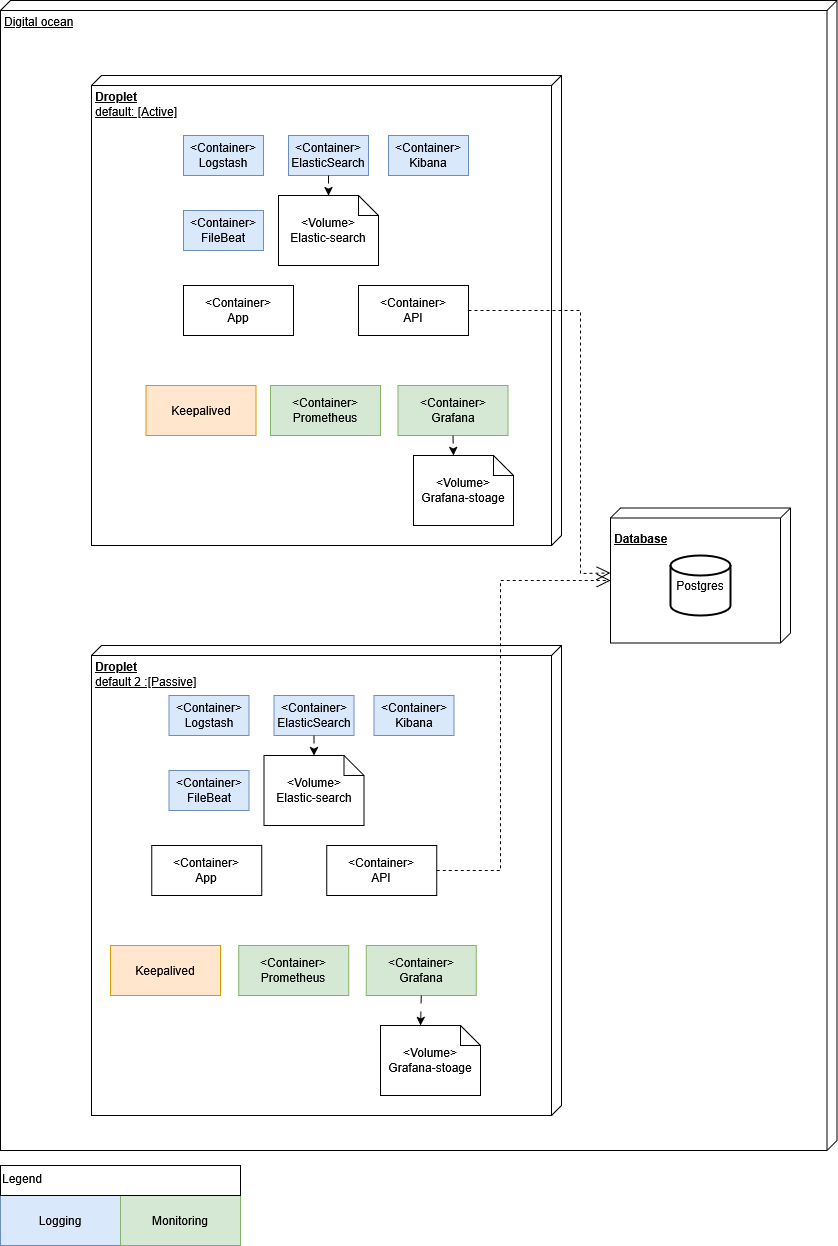

The diagram above was exported from draw.io. Its source (the exported page's mxGraphModel, read from the mxfile embedded in the PNG):
<mxGraphModel dx="2275" dy="1866" grid="1" gridSize="10" guides="1" tooltips="1" connect="1" arrows="1" fold="1" page="1" pageScale="1" pageWidth="850" pageHeight="1100" math="0" shadow="0">
  <root>
    <mxCell id="0" />
    <mxCell id="1" parent="0" />
    <mxCell id="3N1H2vA2PL3j4kCkTWMz-27" value="Digital ocean" style="verticalAlign=top;align=left;spacingTop=8;spacingLeft=2;spacingRight=12;shape=cube;size=10;direction=south;fontStyle=4;html=1;whiteSpace=wrap;" parent="1" vertex="1">
      <mxGeometry x="-550" y="-105" width="836.5" height="1150" as="geometry" />
    </mxCell>
    <mxCell id="3N1H2vA2PL3j4kCkTWMz-28" value="&lt;div style=&quot;line-height: 0%;&quot;&gt;&lt;div&gt;&lt;h4&gt;Database&lt;/h4&gt;&lt;/div&gt;&lt;/div&gt;" style="verticalAlign=top;align=left;spacingTop=8;spacingLeft=2;spacingRight=12;shape=cube;size=10;direction=south;fontStyle=4;html=1;whiteSpace=wrap;" parent="1" vertex="1">
      <mxGeometry x="60" y="402.5" width="180" height="135" as="geometry" />
    </mxCell>
    <mxCell id="3N1H2vA2PL3j4kCkTWMz-35" value="&lt;div&gt;&lt;b&gt;Droplet&lt;/b&gt;&lt;/div&gt;&lt;div&gt;default 2 :[Passive]&lt;/div&gt;" style="verticalAlign=top;align=left;spacingTop=8;spacingLeft=2;spacingRight=12;shape=cube;size=10;direction=south;fontStyle=4;html=1;whiteSpace=wrap;" parent="1" vertex="1">
      <mxGeometry x="-459" y="540" width="470" height="470" as="geometry" />
    </mxCell>
    <mxCell id="3N1H2vA2PL3j4kCkTWMz-57" value="" style="endArrow=open;endSize=12;dashed=1;html=1;rounded=0;exitX=1;exitY=0.5;exitDx=0;exitDy=0;entryX=0;entryY=0;entryDx=72.5;entryDy=180;entryPerimeter=0;" parent="1" source="PX0-VkEVBKtShRdkqzuZ-18" target="3N1H2vA2PL3j4kCkTWMz-28" edge="1">
      <mxGeometry width="160" relative="1" as="geometry">
        <mxPoint x="-90" y="755" as="sourcePoint" />
        <mxPoint x="30" y="540" as="targetPoint" />
        <Array as="points">
          <mxPoint x="-50" y="765" />
          <mxPoint x="-50" y="620" />
          <mxPoint x="-50" y="475" />
        </Array>
      </mxGeometry>
    </mxCell>
    <mxCell id="3N1H2vA2PL3j4kCkTWMz-68" value="&lt;div&gt;&lt;b&gt;Droplet&lt;/b&gt;&lt;/div&gt;&lt;div&gt;default: [Active]&lt;/div&gt;" style="verticalAlign=top;align=left;spacingTop=8;spacingLeft=2;spacingRight=12;shape=cube;size=10;direction=south;fontStyle=4;html=1;whiteSpace=wrap;" parent="1" vertex="1">
      <mxGeometry x="-459" y="-30" width="470" height="470" as="geometry" />
    </mxCell>
    <mxCell id="3N1H2vA2PL3j4kCkTWMz-69" value="&lt;div&gt;&amp;lt;Container&amp;gt;&lt;/div&gt;&lt;div&gt;App&lt;/div&gt;" style="html=1;whiteSpace=wrap;" parent="1" vertex="1">
      <mxGeometry x="-367" y="180" width="110" height="50" as="geometry" />
    </mxCell>
    <mxCell id="3N1H2vA2PL3j4kCkTWMz-70" value="&lt;div&gt;&amp;lt;Container&amp;gt;&lt;/div&gt;&lt;div&gt;API&lt;/div&gt;" style="html=1;whiteSpace=wrap;" parent="1" vertex="1">
      <mxGeometry x="-192" y="180" width="110" height="50" as="geometry" />
    </mxCell>
    <mxCell id="3N1H2vA2PL3j4kCkTWMz-75" value="&amp;lt;Container&amp;gt;&lt;div&gt;Logstash&lt;/div&gt;" style="html=1;whiteSpace=wrap;fillColor=#dae8fc;strokeColor=#6c8ebf;" parent="1" vertex="1">
      <mxGeometry x="-367" y="30" width="80" height="40" as="geometry" />
    </mxCell>
    <mxCell id="3N1H2vA2PL3j4kCkTWMz-76" value="&lt;div&gt;&amp;lt;Container&amp;gt;&lt;/div&gt;&lt;div&gt;ElasticSearch&lt;/div&gt;" style="html=1;whiteSpace=wrap;fillColor=#dae8fc;strokeColor=#6c8ebf;" parent="1" vertex="1">
      <mxGeometry x="-262" y="30" width="80" height="40" as="geometry" />
    </mxCell>
    <mxCell id="3N1H2vA2PL3j4kCkTWMz-77" value="&lt;div&gt;&amp;lt;Container&amp;gt;&lt;/div&gt;&lt;div&gt;Kibana&lt;/div&gt;" style="html=1;whiteSpace=wrap;fillColor=#dae8fc;strokeColor=#6c8ebf;align=center;verticalAlign=middle;fontFamily=Helvetica;fontSize=12;fontColor=default;" parent="1" vertex="1">
      <mxGeometry x="-162" y="30" width="80" height="40" as="geometry" />
    </mxCell>
    <mxCell id="3N1H2vA2PL3j4kCkTWMz-56" value="" style="endArrow=open;endSize=12;dashed=1;html=1;rounded=0;exitX=1;exitY=0.5;exitDx=0;exitDy=0;entryX=0;entryY=0;entryDx=65;entryDy=180;entryPerimeter=0;" parent="1" source="3N1H2vA2PL3j4kCkTWMz-70" target="3N1H2vA2PL3j4kCkTWMz-28" edge="1">
      <mxGeometry width="160" relative="1" as="geometry">
        <mxPoint x="-130" y="155" as="sourcePoint" />
        <mxPoint x="-450" y="188" as="targetPoint" />
        <Array as="points">
          <mxPoint x="30" y="205" />
          <mxPoint x="30" y="468" />
        </Array>
      </mxGeometry>
    </mxCell>
    <mxCell id="NH94aE8uOXd61FARMeNf-1" value="Postgres" style="strokeWidth=2;html=1;shape=mxgraph.flowchart.database;whiteSpace=wrap;" parent="1" vertex="1">
      <mxGeometry x="120" y="450" width="60" height="60" as="geometry" />
    </mxCell>
    <mxCell id="NH94aE8uOXd61FARMeNf-11" value="&lt;div&gt;&amp;lt;Container&amp;gt;&lt;/div&gt;&lt;div&gt;Prometheus&lt;/div&gt;" style="html=1;whiteSpace=wrap;fillColor=#d5e8d4;strokeColor=#82b366;" parent="1" vertex="1">
      <mxGeometry x="-280" y="280" width="110" height="50" as="geometry" />
    </mxCell>
    <mxCell id="NH94aE8uOXd61FARMeNf-12" value="&lt;div&gt;&amp;lt;Container&amp;gt;&lt;/div&gt;&lt;div&gt;Grafana&lt;/div&gt;" style="html=1;whiteSpace=wrap;fillColor=#d5e8d4;strokeColor=#82b366;" parent="1" vertex="1">
      <mxGeometry x="-152.5" y="280" width="110" height="50" as="geometry" />
    </mxCell>
    <mxCell id="NH94aE8uOXd61FARMeNf-14" value="&lt;div&gt;&amp;lt;Volume&amp;gt;&lt;/div&gt;&lt;div&gt;Grafana-stoage&lt;/div&gt;" style="shape=note;size=20;whiteSpace=wrap;html=1;" parent="1" vertex="1">
      <mxGeometry x="-137" y="350" width="100" height="70" as="geometry" />
    </mxCell>
    <mxCell id="NH94aE8uOXd61FARMeNf-16" value="Logging" style="html=1;whiteSpace=wrap;fillColor=#dae8fc;strokeColor=#6c8ebf;" parent="1" vertex="1">
      <mxGeometry x="-550" y="1090" width="120" height="50" as="geometry" />
    </mxCell>
    <mxCell id="NH94aE8uOXd61FARMeNf-17" value="Monitoring" style="html=1;whiteSpace=wrap;fillColor=#d5e8d4;strokeColor=#82b366;" parent="1" vertex="1">
      <mxGeometry x="-430" y="1090" width="120" height="50" as="geometry" />
    </mxCell>
    <mxCell id="NH94aE8uOXd61FARMeNf-19" value="&lt;div&gt;&amp;lt;Container&amp;gt;&lt;/div&gt;&lt;div&gt;FileBeat&lt;/div&gt;" style="html=1;whiteSpace=wrap;fillColor=#dae8fc;strokeColor=#6c8ebf;align=center;verticalAlign=middle;fontFamily=Helvetica;fontSize=12;fontColor=default;" parent="1" vertex="1">
      <mxGeometry x="-367" y="105" width="80" height="40" as="geometry" />
    </mxCell>
    <mxCell id="NH94aE8uOXd61FARMeNf-25" value="Keepalived" style="html=1;whiteSpace=wrap;fillColor=#ffe6cc;strokeColor=#d79b00;" parent="1" vertex="1">
      <mxGeometry x="-404.5" y="280" width="110" height="50" as="geometry" />
    </mxCell>
    <mxCell id="NH94aE8uOXd61FARMeNf-26" value="&lt;div&gt;&amp;lt;Volume&amp;gt;&lt;/div&gt;&lt;div&gt;Elastic-search&lt;/div&gt;" style="shape=note;size=20;whiteSpace=wrap;html=1;" parent="1" vertex="1">
      <mxGeometry x="-272" y="90" width="100" height="70" as="geometry" />
    </mxCell>
    <mxCell id="PX0-VkEVBKtShRdkqzuZ-8" value="&amp;lt;Container&amp;gt;&lt;div&gt;Logstash&lt;/div&gt;" style="html=1;whiteSpace=wrap;fillColor=#dae8fc;strokeColor=#6c8ebf;" parent="1" vertex="1">
      <mxGeometry x="-381.5" y="590" width="80" height="40" as="geometry" />
    </mxCell>
    <mxCell id="PX0-VkEVBKtShRdkqzuZ-9" value="&lt;div&gt;&amp;lt;Container&amp;gt;&lt;/div&gt;&lt;div&gt;ElasticSearch&lt;/div&gt;" style="html=1;whiteSpace=wrap;fillColor=#dae8fc;strokeColor=#6c8ebf;" parent="1" vertex="1">
      <mxGeometry x="-276.5" y="590" width="80" height="40" as="geometry" />
    </mxCell>
    <mxCell id="PX0-VkEVBKtShRdkqzuZ-10" value="&lt;div&gt;&amp;lt;Container&amp;gt;&lt;/div&gt;&lt;div&gt;Kibana&lt;/div&gt;" style="html=1;whiteSpace=wrap;fillColor=#dae8fc;strokeColor=#6c8ebf;align=center;verticalAlign=middle;fontFamily=Helvetica;fontSize=12;fontColor=default;" parent="1" vertex="1">
      <mxGeometry x="-176.5" y="590" width="80" height="40" as="geometry" />
    </mxCell>
    <mxCell id="PX0-VkEVBKtShRdkqzuZ-11" value="&lt;div&gt;&amp;lt;Container&amp;gt;&lt;/div&gt;&lt;div&gt;FileBeat&lt;/div&gt;" style="html=1;whiteSpace=wrap;fillColor=#dae8fc;strokeColor=#6c8ebf;align=center;verticalAlign=middle;fontFamily=Helvetica;fontSize=12;fontColor=default;" parent="1" vertex="1">
      <mxGeometry x="-381.5" y="665" width="80" height="40" as="geometry" />
    </mxCell>
    <mxCell id="PX0-VkEVBKtShRdkqzuZ-12" value="&lt;div&gt;&amp;lt;Volume&amp;gt;&lt;/div&gt;&lt;div&gt;Elastic-search&lt;/div&gt;" style="shape=note;size=20;whiteSpace=wrap;html=1;" parent="1" vertex="1">
      <mxGeometry x="-286.5" y="650" width="100" height="70" as="geometry" />
    </mxCell>
    <mxCell id="PX0-VkEVBKtShRdkqzuZ-17" value="&lt;div&gt;&amp;lt;Container&amp;gt;&lt;/div&gt;&lt;div&gt;App&lt;/div&gt;" style="html=1;whiteSpace=wrap;" parent="1" vertex="1">
      <mxGeometry x="-398.75" y="740" width="110" height="50" as="geometry" />
    </mxCell>
    <mxCell id="PX0-VkEVBKtShRdkqzuZ-18" value="&lt;div&gt;&amp;lt;Container&amp;gt;&lt;/div&gt;&lt;div&gt;API&lt;/div&gt;" style="html=1;whiteSpace=wrap;" parent="1" vertex="1">
      <mxGeometry x="-223.75" y="740" width="110" height="50" as="geometry" />
    </mxCell>
    <mxCell id="PX0-VkEVBKtShRdkqzuZ-20" value="&lt;div&gt;&amp;lt;Container&amp;gt;&lt;/div&gt;&lt;div&gt;Prometheus&lt;/div&gt;" style="html=1;whiteSpace=wrap;fillColor=#d5e8d4;strokeColor=#82b366;" parent="1" vertex="1">
      <mxGeometry x="-311.75" y="840" width="110" height="50" as="geometry" />
    </mxCell>
    <mxCell id="PX0-VkEVBKtShRdkqzuZ-21" value="&lt;div&gt;&amp;lt;Container&amp;gt;&lt;/div&gt;&lt;div&gt;Grafana&lt;/div&gt;" style="html=1;whiteSpace=wrap;fillColor=#d5e8d4;strokeColor=#82b366;" parent="1" vertex="1">
      <mxGeometry x="-184.25" y="840" width="110" height="50" as="geometry" />
    </mxCell>
    <mxCell id="PX0-VkEVBKtShRdkqzuZ-23" value="&lt;div&gt;&amp;lt;Volume&amp;gt;&lt;/div&gt;&lt;div&gt;Grafana-stoage&lt;/div&gt;" style="shape=note;size=20;whiteSpace=wrap;html=1;" parent="1" vertex="1">
      <mxGeometry x="-170" y="920" width="100" height="70" as="geometry" />
    </mxCell>
    <mxCell id="PX0-VkEVBKtShRdkqzuZ-26" style="edgeStyle=orthogonalEdgeStyle;rounded=0;orthogonalLoop=1;jettySize=auto;html=1;exitX=0.5;exitY=1;exitDx=0;exitDy=0;entryX=0.5;entryY=0;entryDx=0;entryDy=0;entryPerimeter=0;dashed=1;dashPattern=8 8;" parent="1" source="3N1H2vA2PL3j4kCkTWMz-76" target="NH94aE8uOXd61FARMeNf-26" edge="1">
      <mxGeometry relative="1" as="geometry" />
    </mxCell>
    <mxCell id="PX0-VkEVBKtShRdkqzuZ-27" style="edgeStyle=orthogonalEdgeStyle;rounded=0;orthogonalLoop=1;jettySize=auto;html=1;exitX=0.5;exitY=1;exitDx=0;exitDy=0;entryX=0.5;entryY=0;entryDx=0;entryDy=0;entryPerimeter=0;dashed=1;dashPattern=8 8;" parent="1" source="PX0-VkEVBKtShRdkqzuZ-9" target="PX0-VkEVBKtShRdkqzuZ-12" edge="1">
      <mxGeometry relative="1" as="geometry" />
    </mxCell>
    <mxCell id="PX0-VkEVBKtShRdkqzuZ-28" style="edgeStyle=orthogonalEdgeStyle;rounded=0;orthogonalLoop=1;jettySize=auto;html=1;exitX=0.5;exitY=1;exitDx=0;exitDy=0;entryX=0;entryY=0;entryDx=40;entryDy=0;entryPerimeter=0;dashed=1;dashPattern=8 8;" parent="1" source="PX0-VkEVBKtShRdkqzuZ-21" target="PX0-VkEVBKtShRdkqzuZ-23" edge="1">
      <mxGeometry relative="1" as="geometry" />
    </mxCell>
    <mxCell id="PX0-VkEVBKtShRdkqzuZ-29" style="edgeStyle=orthogonalEdgeStyle;rounded=0;orthogonalLoop=1;jettySize=auto;html=1;exitX=0.5;exitY=1;exitDx=0;exitDy=0;entryX=0;entryY=0;entryDx=40;entryDy=0;entryPerimeter=0;dashed=1;dashPattern=8 8;" parent="1" source="NH94aE8uOXd61FARMeNf-12" target="NH94aE8uOXd61FARMeNf-14" edge="1">
      <mxGeometry relative="1" as="geometry" />
    </mxCell>
    <mxCell id="PX0-VkEVBKtShRdkqzuZ-31" value="&lt;div align=&quot;left&quot; style=&quot;line-height: 0%;&quot;&gt;Legend&lt;/div&gt;" style="rounded=0;whiteSpace=wrap;html=1;align=left;" parent="1" vertex="1">
      <mxGeometry x="-550" y="1060" width="240" height="30" as="geometry" />
    </mxCell>
    <mxCell id="jCRVuMKRrKiwTyHtQWsx-1" value="Keepalived" style="html=1;whiteSpace=wrap;fillColor=#ffe6cc;strokeColor=#d79b00;" parent="1" vertex="1">
      <mxGeometry x="-440" y="840" width="110" height="50" as="geometry" />
    </mxCell>
  </root>
</mxGraphModel>